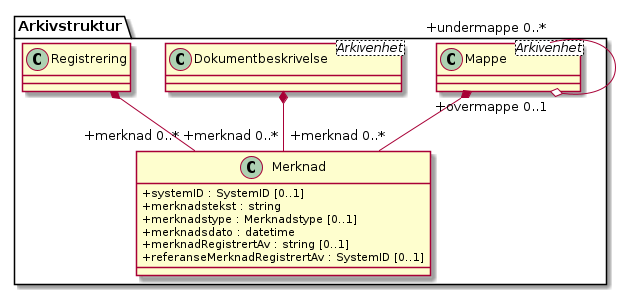

The diagram above was rendered by PlantUML. Its source (embedded in the PNG):
@startuml
skinparam classAttributeIconSize 0
class Arkivstruktur.Merknad {
  +systemID : SystemID [0..1]
  +merknadstekst : string
  +merknadstype : Merknadstype [0..1]
  +merknadsdato : datetime
  +merknadRegistrertAv : string [0..1]
  +referanseMerknadRegistrertAv : SystemID [0..1]
}
class Arkivstruktur.Mappe <Arkivenhet>
class Arkivstruktur.Dokumentbeskrivelse <Arkivenhet>
Arkivstruktur.Mappe *-- "+merknad 0..*" Arkivstruktur.Merknad
Arkivstruktur.Mappe "+undermappe 0..*" --o "+overmappe 0..1" Arkivstruktur.Mappe
Arkivstruktur.Registrering *-- "+merknad 0..*" Arkivstruktur.Merknad
Arkivstruktur.Dokumentbeskrivelse *-- "+merknad 0..*" Arkivstruktur.Merknad
@enduml